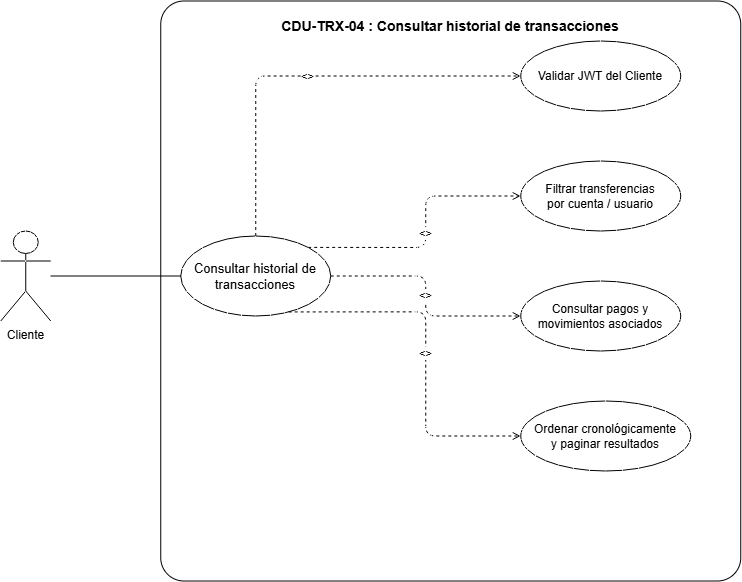

The diagram above was exported from draw.io. Its source (the exported page's mxGraphModel, read from the mxfile embedded in the PNG):
<mxGraphModel dx="1177" dy="601" grid="1" gridSize="10" guides="1" tooltips="1" connect="1" arrows="1" fold="1" page="1" pageScale="1" pageWidth="850" pageHeight="1100" background="#ffffff" math="0" shadow="0">
  <root>
    <mxCell id="0" />
    <mxCell id="1" parent="0" />
    <mxCell id="trx04_boundary" parent="1" style="shape=rect;rounded=1;arcSize=4;whiteSpace=wrap;html=1;verticalAlign=top;fontStyle=1;fontSize=14;fillColor=#ffffff;strokeColor=#000000;strokeWidth=1;spacingTop=10;" value="CDU-TRX-04 : Consultar historial de transacciones" vertex="1">
      <mxGeometry height="580" width="580" x="220" y="40" as="geometry" />
    </mxCell>
    <mxCell id="trx04_act_cli" parent="1" style="shape=umlActor;verticalLabelPosition=bottom;verticalAlign=top;html=1;outlineConnect=0;" value="Cliente" vertex="1">
      <mxGeometry height="90" width="50" x="60" y="270" as="geometry" />
    </mxCell>
    <mxCell id="trx04_uc_main" parent="1" style="ellipse;whiteSpace=wrap;html=1;fontSize=13;fillColor=#ffffff;strokeColor=#000000;strokeWidth=1;" value="Consultar historial de&#10;transacciones" vertex="1">
      <mxGeometry height="80" width="150" x="240" y="275" as="geometry" />
    </mxCell>
    <mxCell id="trx04_uc_inc1" parent="1" style="ellipse;whiteSpace=wrap;html=1;fontSize=12;fillColor=#ffffff;strokeColor=#000000;strokeWidth=1;" value="Validar JWT del Cliente" vertex="1">
      <mxGeometry height="70" width="160" x="580" y="80" as="geometry" />
    </mxCell>
    <mxCell id="trx04_uc_inc2" parent="1" style="ellipse;whiteSpace=wrap;html=1;fontSize=12;fillColor=#ffffff;strokeColor=#000000;strokeWidth=1;" value="Filtrar transferencias&#10;por cuenta / usuario" vertex="1">
      <mxGeometry height="70" width="160" x="580" y="200" as="geometry" />
    </mxCell>
    <mxCell id="trx04_uc_inc3" parent="1" style="ellipse;whiteSpace=wrap;html=1;fontSize=12;fillColor=#ffffff;strokeColor=#000000;strokeWidth=1;" value="Consultar pagos y&#10;movimientos asociados" vertex="1">
      <mxGeometry height="70" width="160" x="580" y="320" as="geometry" />
    </mxCell>
    <mxCell id="trx04_uc_inc4" parent="1" style="ellipse;whiteSpace=wrap;html=1;fontSize=12;fillColor=#ffffff;strokeColor=#000000;strokeWidth=1;" value="Ordenar cronológicamente&#10;y paginar resultados" vertex="1">
      <mxGeometry height="70" width="170" x="580" y="440" as="geometry" />
    </mxCell>
    <mxCell id="trx04_link_cli" edge="1" parent="1" source="trx04_act_cli" style="endArrow=none;html=1;strokeColor=#000000;entryX=0;entryY=0.5;entryDx=0;entryDy=0;" target="trx04_uc_main">
      <mxGeometry relative="1" as="geometry" />
    </mxCell>
    <mxCell id="trx04_inc1_edge" edge="1" parent="1" source="trx04_uc_main" style="edgeStyle=orthogonalEdgeStyle;dashed=1;endArrow=open;html=1;strokeColor=#000000;exitX=0.5;exitY=0;exitDx=0;exitDy=0;entryX=0;entryY=0.5;entryDx=0;entryDy=0;" target="trx04_uc_inc1" value="&lt;&lt;include&gt;&gt;">
      <mxGeometry relative="1" as="geometry" />
    </mxCell>
    <mxCell id="trx04_inc2_edge" edge="1" parent="1" source="trx04_uc_main" style="edgeStyle=orthogonalEdgeStyle;dashed=1;endArrow=open;html=1;strokeColor=#000000;exitX=0.8;exitY=0.2;exitDx=0;exitDy=0;entryX=0;entryY=0.5;entryDx=0;entryDy=0;" target="trx04_uc_inc2" value="&lt;&lt;include&gt;&gt;">
      <mxGeometry relative="1" as="geometry" />
    </mxCell>
    <mxCell id="trx04_inc3_edge" edge="1" parent="1" source="trx04_uc_main" style="edgeStyle=orthogonalEdgeStyle;dashed=1;endArrow=open;html=1;strokeColor=#000000;exitX=1;exitY=0.5;exitDx=0;exitDy=0;entryX=0;entryY=0.5;entryDx=0;entryDy=0;" target="trx04_uc_inc3" value="&lt;&lt;include&gt;&gt;">
      <mxGeometry relative="1" as="geometry" />
    </mxCell>
    <mxCell id="trx04_inc4_edge" edge="1" parent="1" source="trx04_uc_main" style="edgeStyle=orthogonalEdgeStyle;dashed=1;endArrow=open;html=1;strokeColor=#000000;exitX=0.7;exitY=0.9;exitDx=0;exitDy=0;entryX=0;entryY=0.5;entryDx=0;entryDy=0;" target="trx04_uc_inc4" value="&lt;&lt;include&gt;&gt;">
      <mxGeometry relative="1" as="geometry" />
    </mxCell>
  </root>
</mxGraphModel>